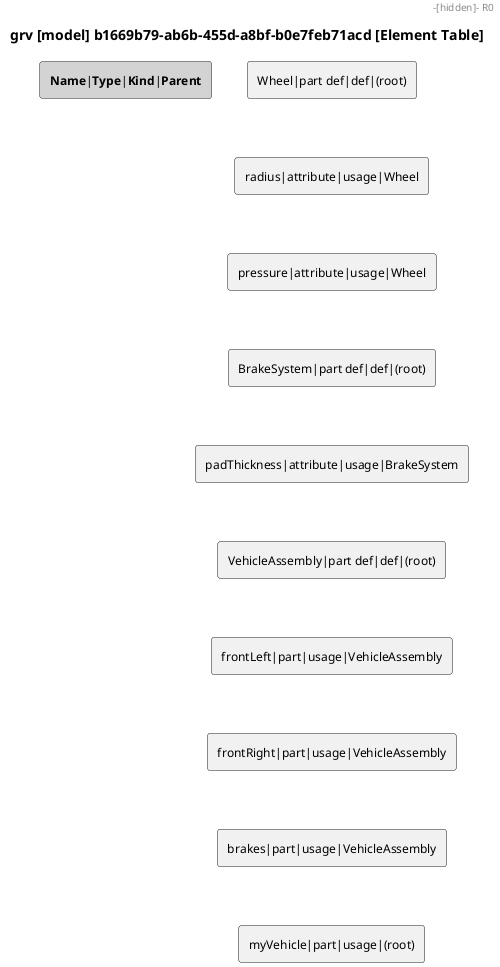

The diagram above was rendered by PlantUML. Its source (embedded in the PNG):
@startuml

skinparam monochrome true
skinparam defaultFontSize 12
skinparam defaultFontName Helvetica

title grv [model] b1669b79-ab6b-455d-a8bf-b0e7feb71acd [Element Table]

rectangle "<b>Name</b>|<b>Type</b>|<b>Kind</b>|<b>Parent</b>" as HEADER #LightGray
rectangle "Wheel|part def|def|(root)" as R0
rectangle "radius|attribute|usage|Wheel" as R1
rectangle "pressure|attribute|usage|Wheel" as R2
rectangle "BrakeSystem|part def|def|(root)" as R3
rectangle "padThickness|attribute|usage|BrakeSystem" as R4
rectangle "VehicleAssembly|part def|def|(root)" as R5
rectangle "frontLeft|part|usage|VehicleAssembly" as R6
rectangle "frontRight|part|usage|VehicleAssembly" as R7
rectangle "brakes|part|usage|VehicleAssembly" as R8
rectangle "myVehicle|part|usage|(root)" as R9
HEADER -[hidden]- R0
R0 -[hidden]- R1
R1 -[hidden]- R2
R2 -[hidden]- R3
R3 -[hidden]- R4
R4 -[hidden]- R5
R5 -[hidden]- R6
R6 -[hidden]- R7
R7 -[hidden]- R8
R8 -[hidden]- R9

@enduml